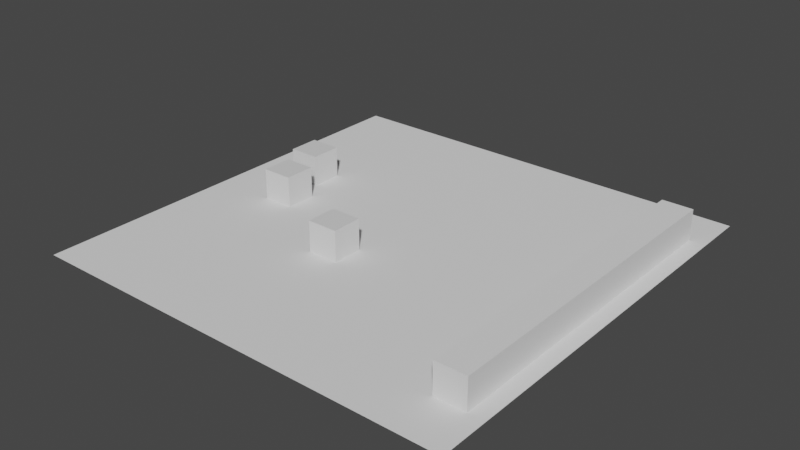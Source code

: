 # Source: tres_cajas_en_movimiento.blend  (saved by Blender 3.1.7; exported with 4.5.12 LTS)
import bpy
from mathutils import Matrix  # noqa: F401  (used for matrix-valued properties, if any)

bpy.ops.wm.read_factory_settings(use_empty=True)
scene = bpy.context.scene
scene.name = 'Scene'

# ---- collections
col_collection = bpy.data.collections.new('Collection'); scene.collection.children.link(col_collection)

# ---- materials (node trees are filled in below, after node groups)
mat_material = bpy.data.materials.new('Material')
mat_material.alpha_threshold = 0.0
mat_material.use_transparent_shadow = False
mat_material.line_color = (0.0, 0.0, 0.0, 1.0)

# ---- material node trees
mat_material.use_nodes = True; mat_material.node_tree.nodes.clear()
_N = mat_material.node_tree.nodes; _L = mat_material.node_tree.links
n0 = _N.new('ShaderNodeOutputMaterial'); n0.name = 'Material Output'; n0.location = (300, 300)
n1 = _N.new('ShaderNodeBsdfPrincipled'); n1.name = 'Principled BSDF'; n1.location = (10, 300)
n1.distribution = 'GGX'
n1.subsurface_method = 'RANDOM_WALK_SKIN'
n1.inputs[2].default_value = 0.4
n1.inputs[3].default_value = 1.45
n1.inputs[27].default_value = (0.0, 0.0, 0.0, 1.0)
n1.inputs[28].default_value = 1.0
_L.new(n1.outputs[0], n0.inputs[0])
n0.is_active_output = True

# ---- world
world_world = bpy.data.worlds.new('World'); scene.world = world_world
world_world.use_nodes = True; world_world.node_tree.nodes.clear()
_N = world_world.node_tree.nodes; _L = world_world.node_tree.links
n0 = _N.new('ShaderNodeOutputWorld'); n0.name = 'World Output'; n0.location = (300, 300)
n1 = _N.new('ShaderNodeBackground'); n1.name = 'Background'; n1.location = (10, 300)
n1.inputs[0].default_value = (0.05088, 0.05088, 0.05088, 1.0)
_L.new(n1.outputs[0], n0.inputs[0])
n0.is_active_output = True
world_world.color = (0.05088, 0.05088, 0.05088)
world_world.use_sun_shadow = False
world_world.sun_shadow_jitter_overblur = 0.0

# ---- meshes
me_cube = bpy.data.meshes.new('Cube')
me_cube.from_pydata([(1.0, 1.0, 1.0), (1.0, 1.0, -1.0), (1.0, -1.0, 1.0), (1.0, -1.0, -1.0), (-1.0, 1.0, 1.0), (-1.0, 1.0, -1.0), (-1.0, -1.0, 1.0), (-1.0, -1.0, -1.0)], [], [(0, 4, 6, 2), (3, 2, 6, 7), (7, 6, 4, 5), (5, 1, 3, 7), (1, 0, 2, 3), (5, 4, 0, 1)])
_uv = me_cube.uv_layers.new(name='UVMap')
_uv.uv.foreach_set('vector', [0.625, 0.5, 0.875, 0.5, 0.875, 0.75, 0.625, 0.75, 0.375, 0.75, 0.625, 0.75, 0.625, 1.0, 0.375, 1.0, 0.375, 0.0, 0.625, 0.0, 0.625, 0.25, 0.375, 0.25, 0.125, 0.5, 0.375, 0.5, 0.375, 0.75, 0.125, 0.75, 0.375, 0.5, 0.625, 0.5, 0.625, 0.75, 0.375, 0.75, 0.375, 0.25, 0.625, 0.25, 0.625, 0.5, 0.375, 0.5])
me_cube.materials.append(mat_material)
me_cube.use_remesh_preserve_volume = False
me_cube.use_remesh_preserve_attributes = False
me_cube.use_mirror_vertex_groups = False
me_cube.update()
me_plano = bpy.data.meshes.new('Plano')
me_plano.from_pydata([(-8.921, -8.921, 0.0), (8.921, -8.921, 0.0), (-8.921, 8.921, 0.0), (8.921, 8.921, 0.0)], [], [(0, 1, 3, 2)])
_uv = me_plano.uv_layers.new(name='MapaUV')
_uv.uv.foreach_set('vector', [0.0, 0.0, 1.0, 0.0, 1.0, 1.0, 0.0, 1.0])
me_plano.use_remesh_fix_poles = True
me_plano.use_remesh_preserve_attributes = False
me_plano.update()
me_cube_001 = bpy.data.meshes.new('Cube.001')
me_cube_001.from_pydata([(1.0, 1.0, 1.0), (1.0, 1.0, -1.0), (1.0, -1.0, 1.0), (1.0, -1.0, -1.0), (-1.0, 1.0, 1.0), (-1.0, 1.0, -1.0), (-1.0, -1.0, 1.0), (-1.0, -1.0, -1.0)], [], [(0, 4, 6, 2), (3, 2, 6, 7), (7, 6, 4, 5), (5, 1, 3, 7), (1, 0, 2, 3), (5, 4, 0, 1)])
_uv = me_cube_001.uv_layers.new(name='UVMap')
_uv.uv.foreach_set('vector', [0.625, 0.5, 0.875, 0.5, 0.875, 0.75, 0.625, 0.75, 0.375, 0.75, 0.625, 0.75, 0.625, 1.0, 0.375, 1.0, 0.375, 0.0, 0.625, 0.0, 0.625, 0.25, 0.375, 0.25, 0.125, 0.5, 0.375, 0.5, 0.375, 0.75, 0.125, 0.75, 0.375, 0.5, 0.625, 0.5, 0.625, 0.75, 0.375, 0.75, 0.375, 0.25, 0.625, 0.25, 0.625, 0.5, 0.375, 0.5])
me_cube_001.materials.append(mat_material)
me_cube_001.use_remesh_preserve_volume = False
me_cube_001.use_remesh_preserve_attributes = False
me_cube_001.use_mirror_vertex_groups = False
me_cube_001.update()
me_cube_002 = bpy.data.meshes.new('Cube.002')
me_cube_002.from_pydata([(1.0, 1.0, 1.0), (1.0, 1.0, -1.0), (1.0, -1.0, 1.0), (1.0, -1.0, -1.0), (-1.0, 1.0, 1.0), (-1.0, 1.0, -1.0), (-1.0, -1.0, 1.0), (-1.0, -1.0, -1.0)], [], [(0, 4, 6, 2), (3, 2, 6, 7), (7, 6, 4, 5), (5, 1, 3, 7), (1, 0, 2, 3), (5, 4, 0, 1)])
_uv = me_cube_002.uv_layers.new(name='UVMap')
_uv.uv.foreach_set('vector', [0.625, 0.5, 0.875, 0.5, 0.875, 0.75, 0.625, 0.75, 0.375, 0.75, 0.625, 0.75, 0.625, 1.0, 0.375, 1.0, 0.375, 0.0, 0.625, 0.0, 0.625, 0.25, 0.375, 0.25, 0.125, 0.5, 0.375, 0.5, 0.375, 0.75, 0.125, 0.75, 0.375, 0.5, 0.625, 0.5, 0.625, 0.75, 0.375, 0.75, 0.375, 0.25, 0.625, 0.25, 0.625, 0.5, 0.375, 0.5])
me_cube_002.materials.append(mat_material)
me_cube_002.use_remesh_preserve_volume = False
me_cube_002.use_remesh_preserve_attributes = False
me_cube_002.use_mirror_vertex_groups = False
me_cube_002.update()
me_cubo = bpy.data.meshes.new('Cubo')
me_cubo.from_pydata([(-1.0, -1.0, -1.0), (-1.0, -1.0, 1.0), (-1.0, 1.0, -1.0), (-1.0, 1.0, 1.0), (1.0, -1.0, -1.0), (1.0, -1.0, 1.0), (1.0, 1.0, -1.0), (1.0, 1.0, 1.0)], [], [(0, 1, 3, 2), (2, 3, 7, 6), (6, 7, 5, 4), (4, 5, 1, 0), (2, 6, 4, 0), (7, 3, 1, 5)])
_uv = me_cubo.uv_layers.new(name='MapaUV')
_uv.uv.foreach_set('vector', [0.375, 0.0, 0.625, 0.0, 0.625, 0.25, 0.375, 0.25, 0.375, 0.25, 0.625, 0.25, 0.625, 0.5, 0.375, 0.5, 0.375, 0.5, 0.625, 0.5, 0.625, 0.75, 0.375, 0.75, 0.375, 0.75, 0.625, 0.75, 0.625, 1.0, 0.375, 1.0, 0.125, 0.5, 0.375, 0.5, 0.375, 0.75, 0.125, 0.75, 0.625, 0.5, 0.875, 0.5, 0.875, 0.75, 0.625, 0.75])
me_cubo.use_remesh_fix_poles = True
me_cubo.use_remesh_preserve_attributes = False
me_cubo.update()

# ---- objects
ob_cube = bpy.data.objects.new('Cube', me_cube)
ob_plano = bpy.data.objects.new('Plano', me_plano)
ob_cube_001 = bpy.data.objects.new('Cube.001', me_cube_001)
ob_cube_002 = bpy.data.objects.new('Cube.002', me_cube_002)
ob_cubo = bpy.data.objects.new('Cubo', me_cubo)

# ---- transforms, parenting, visibility, modifiers, constraints
ob_cube.location = (-9.067, 0.0, 1.0)
ob_cube.lock_rotations_4d = False
ob_cube.empty_display_type = 'ARROWS'
ob_cube.lineart.crease_threshold = 0.0
ob_plano.location = (0.0, 0.0, 0.0)
ob_plano.scale = (1.575, 1.575, 1.575)
ob_cube_001.location = (-9.987, 3.349, 1.0)
ob_cube_001.lock_rotations_4d = False
ob_cube_001.empty_display_type = 'ARROWS'
ob_cube_001.lineart.crease_threshold = 0.0
ob_cube_002.location = (-2.057, -3.379, 1.0)
ob_cube_002.lock_rotations_4d = False
ob_cube_002.empty_display_type = 'ARROWS'
ob_cube_002.lineart.crease_threshold = 0.0
ob_cubo.location = (12.0, 0.0, 1.0)
ob_cubo.scale = (1.0, 10.87, 1.0)

# ---- collection membership
col_collection.objects.link(ob_cube)
col_collection.objects.link(ob_plano)
col_collection.objects.link(ob_cube_001)
col_collection.objects.link(ob_cube_002)
col_collection.objects.link(ob_cubo)

# ---- scene / render settings (as saved in the file)
scene.frame_start = 1; scene.frame_end = 48; scene.frame_set(11)
scene.render.engine = 'BLENDER_EEVEE_NEXT'
scene.cycles.sampling_pattern = 'TABULATED_SOBOL'
scene.cycles.use_light_tree = False
scene.view_settings.view_transform = 'Filmic'
bpy.context.view_layer.update()

# ---- added for rendering (the .blend has no active camera and no usable light): camera, sun
cam_auto = bpy.data.cameras.new('AutoCamera')
cam_auto.lens = 50.0
cam_auto.sensor_width = 36.0
cam_auto.clip_end = 1000.0
ob_auto_camera = bpy.data.objects.new('AutoCamera', cam_auto)
scene.collection.objects.link(ob_auto_camera)
ob_auto_camera.location = (36.8081, -44.1697, 30.4464)
ob_auto_camera.rotation_euler = (1.09748, -7.21219e-08, 0.694738)
scene.camera = ob_auto_camera
light_auto_sun = bpy.data.lights.new('AutoSun', 'SUN')
light_auto_sun.energy = 3.0
light_auto_sun.angle = 0.0523599
ob_auto_sun = bpy.data.objects.new('AutoSun', light_auto_sun)
scene.collection.objects.link(ob_auto_sun)
ob_auto_sun.rotation_euler = (0.872665, 0.174533, 0.523599)
bpy.context.view_layer.update()
